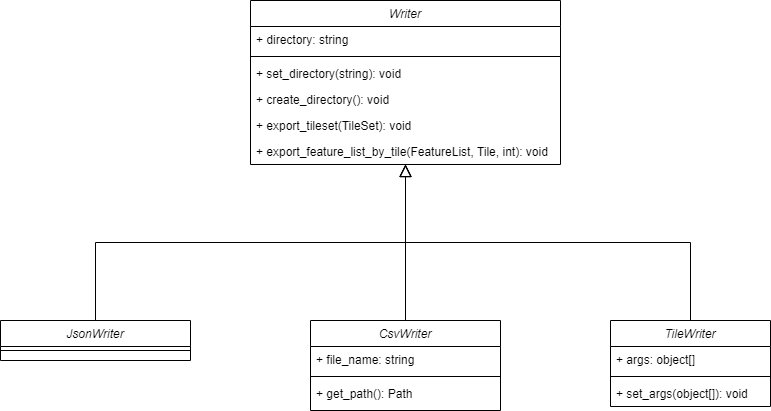

The diagram above was exported from draw.io. Its source (the exported page's mxGraphModel, read from the mxfile embedded in the PNG):
<mxGraphModel dx="1477" dy="813" grid="1" gridSize="10" guides="1" tooltips="1" connect="1" arrows="1" fold="1" page="1" pageScale="1" pageWidth="827" pageHeight="1169" math="0" shadow="0">
  <root>
    <mxCell id="WIyWlLk6GJQsqaUBKTNV-0" />
    <mxCell id="WIyWlLk6GJQsqaUBKTNV-1" parent="WIyWlLk6GJQsqaUBKTNV-0" />
    <mxCell id="zkfFHV4jXpPFQw0GAbJ--0" value="Writer" style="swimlane;fontStyle=2;align=center;verticalAlign=top;childLayout=stackLayout;horizontal=1;startSize=26;horizontalStack=0;resizeParent=1;resizeLast=0;collapsible=1;marginBottom=0;rounded=0;shadow=0;strokeWidth=1;" parent="WIyWlLk6GJQsqaUBKTNV-1" vertex="1">
      <mxGeometry x="279" y="120" width="310" height="164" as="geometry">
        <mxRectangle x="230" y="140" width="160" height="26" as="alternateBounds" />
      </mxGeometry>
    </mxCell>
    <mxCell id="zkfFHV4jXpPFQw0GAbJ--1" value="+ directory: string" style="text;align=left;verticalAlign=top;spacingLeft=4;spacingRight=4;overflow=hidden;rotatable=0;points=[[0,0.5],[1,0.5]];portConstraint=eastwest;" parent="zkfFHV4jXpPFQw0GAbJ--0" vertex="1">
      <mxGeometry y="26" width="310" height="26" as="geometry" />
    </mxCell>
    <mxCell id="zkfFHV4jXpPFQw0GAbJ--4" value="" style="line;html=1;strokeWidth=1;align=left;verticalAlign=middle;spacingTop=-1;spacingLeft=3;spacingRight=3;rotatable=0;labelPosition=right;points=[];portConstraint=eastwest;" parent="zkfFHV4jXpPFQw0GAbJ--0" vertex="1">
      <mxGeometry y="52" width="310" height="8" as="geometry" />
    </mxCell>
    <mxCell id="zRCZS3LzI9z3NhVBTbYc-1" value="+ set_directory(string): void" style="text;align=left;verticalAlign=top;spacingLeft=4;spacingRight=4;overflow=hidden;rotatable=0;points=[[0,0.5],[1,0.5]];portConstraint=eastwest;rounded=0;shadow=0;html=0;" parent="zkfFHV4jXpPFQw0GAbJ--0" vertex="1">
      <mxGeometry y="60" width="310" height="26" as="geometry" />
    </mxCell>
    <mxCell id="zkfFHV4jXpPFQw0GAbJ--5" value="+ create_directory(): void" style="text;align=left;verticalAlign=top;spacingLeft=4;spacingRight=4;overflow=hidden;rotatable=0;points=[[0,0.5],[1,0.5]];portConstraint=eastwest;" parent="zkfFHV4jXpPFQw0GAbJ--0" vertex="1">
      <mxGeometry y="86" width="310" height="26" as="geometry" />
    </mxCell>
    <mxCell id="zRCZS3LzI9z3NhVBTbYc-2" value="+ export_tileset(TileSet): void" style="text;align=left;verticalAlign=top;spacingLeft=4;spacingRight=4;overflow=hidden;rotatable=0;points=[[0,0.5],[1,0.5]];portConstraint=eastwest;" parent="zkfFHV4jXpPFQw0GAbJ--0" vertex="1">
      <mxGeometry y="112" width="310" height="26" as="geometry" />
    </mxCell>
    <mxCell id="zRCZS3LzI9z3NhVBTbYc-3" value="+ export_feature_list_by_tile(FeatureList, Tile, int): void" style="text;align=left;verticalAlign=top;spacingLeft=4;spacingRight=4;overflow=hidden;rotatable=0;points=[[0,0.5],[1,0.5]];portConstraint=eastwest;" parent="zkfFHV4jXpPFQw0GAbJ--0" vertex="1">
      <mxGeometry y="138" width="310" height="26" as="geometry" />
    </mxCell>
    <mxCell id="zkfFHV4jXpPFQw0GAbJ--6" value="CsvWriter" style="swimlane;fontStyle=2;align=center;verticalAlign=top;childLayout=stackLayout;horizontal=1;startSize=26;horizontalStack=0;resizeParent=1;resizeLast=0;collapsible=1;marginBottom=0;rounded=0;shadow=0;strokeWidth=1;" parent="WIyWlLk6GJQsqaUBKTNV-1" vertex="1">
      <mxGeometry x="339" y="440" width="190" height="90" as="geometry">
        <mxRectangle x="130" y="380" width="160" height="26" as="alternateBounds" />
      </mxGeometry>
    </mxCell>
    <mxCell id="IdPibu4T2wAxKjmU43FS-0" value="+ file_name: string" style="text;align=left;verticalAlign=top;spacingLeft=4;spacingRight=4;overflow=hidden;rotatable=0;points=[[0,0.5],[1,0.5]];portConstraint=eastwest;" parent="zkfFHV4jXpPFQw0GAbJ--6" vertex="1">
      <mxGeometry y="26" width="190" height="26" as="geometry" />
    </mxCell>
    <mxCell id="zkfFHV4jXpPFQw0GAbJ--9" value="" style="line;html=1;strokeWidth=1;align=left;verticalAlign=middle;spacingTop=-1;spacingLeft=3;spacingRight=3;rotatable=0;labelPosition=right;points=[];portConstraint=eastwest;" parent="zkfFHV4jXpPFQw0GAbJ--6" vertex="1">
      <mxGeometry y="52" width="190" height="8" as="geometry" />
    </mxCell>
    <mxCell id="zkfFHV4jXpPFQw0GAbJ--7" value="+ get_path(): Path" style="text;align=left;verticalAlign=top;spacingLeft=4;spacingRight=4;overflow=hidden;rotatable=0;points=[[0,0.5],[1,0.5]];portConstraint=eastwest;" parent="zkfFHV4jXpPFQw0GAbJ--6" vertex="1">
      <mxGeometry y="60" width="190" height="26" as="geometry" />
    </mxCell>
    <mxCell id="zkfFHV4jXpPFQw0GAbJ--12" value="" style="endArrow=block;endSize=10;endFill=0;shadow=0;strokeWidth=1;rounded=0;edgeStyle=elbowEdgeStyle;elbow=vertical;" parent="WIyWlLk6GJQsqaUBKTNV-1" source="zkfFHV4jXpPFQw0GAbJ--6" target="zkfFHV4jXpPFQw0GAbJ--0" edge="1">
      <mxGeometry width="160" relative="1" as="geometry">
        <mxPoint x="200" y="203" as="sourcePoint" />
        <mxPoint x="200" y="203" as="targetPoint" />
      </mxGeometry>
    </mxCell>
    <mxCell id="zRCZS3LzI9z3NhVBTbYc-10" value="TileWriter" style="swimlane;fontStyle=2;align=center;verticalAlign=top;childLayout=stackLayout;horizontal=1;startSize=26;horizontalStack=0;resizeParent=1;resizeLast=0;collapsible=1;marginBottom=0;rounded=0;shadow=0;strokeWidth=1;" parent="WIyWlLk6GJQsqaUBKTNV-1" vertex="1">
      <mxGeometry x="639" y="440" width="160" height="86" as="geometry">
        <mxRectangle x="130" y="380" width="160" height="26" as="alternateBounds" />
      </mxGeometry>
    </mxCell>
    <mxCell id="IdPibu4T2wAxKjmU43FS-1" value="+ args: object[]" style="text;align=left;verticalAlign=top;spacingLeft=4;spacingRight=4;overflow=hidden;rotatable=0;points=[[0,0.5],[1,0.5]];portConstraint=eastwest;" parent="zRCZS3LzI9z3NhVBTbYc-10" vertex="1">
      <mxGeometry y="26" width="160" height="26" as="geometry" />
    </mxCell>
    <mxCell id="zRCZS3LzI9z3NhVBTbYc-11" value="" style="line;html=1;strokeWidth=1;align=left;verticalAlign=middle;spacingTop=-1;spacingLeft=3;spacingRight=3;rotatable=0;labelPosition=right;points=[];portConstraint=eastwest;" parent="zRCZS3LzI9z3NhVBTbYc-10" vertex="1">
      <mxGeometry y="52" width="160" height="8" as="geometry" />
    </mxCell>
    <mxCell id="IdPibu4T2wAxKjmU43FS-2" value="+ set_args(object[]): void" style="text;align=left;verticalAlign=top;spacingLeft=4;spacingRight=4;overflow=hidden;rotatable=0;points=[[0,0.5],[1,0.5]];portConstraint=eastwest;" parent="zRCZS3LzI9z3NhVBTbYc-10" vertex="1">
      <mxGeometry y="60" width="160" height="26" as="geometry" />
    </mxCell>
    <mxCell id="zRCZS3LzI9z3NhVBTbYc-16" value="" style="endArrow=block;endSize=10;endFill=0;shadow=0;strokeWidth=1;rounded=0;edgeStyle=elbowEdgeStyle;elbow=vertical;exitX=0.5;exitY=0;exitDx=0;exitDy=0;" parent="WIyWlLk6GJQsqaUBKTNV-1" source="zRCZS3LzI9z3NhVBTbYc-10" target="zkfFHV4jXpPFQw0GAbJ--0" edge="1">
      <mxGeometry width="160" relative="1" as="geometry">
        <mxPoint x="310" y="520" as="sourcePoint" />
        <mxPoint x="314.43000000000006" y="596.28" as="targetPoint" />
      </mxGeometry>
    </mxCell>
    <mxCell id="4" value="JsonWriter" style="swimlane;fontStyle=2;align=center;verticalAlign=top;childLayout=stackLayout;horizontal=1;startSize=26;horizontalStack=0;resizeParent=1;resizeLast=0;collapsible=1;marginBottom=0;rounded=0;shadow=0;strokeWidth=1;" vertex="1" parent="WIyWlLk6GJQsqaUBKTNV-1">
      <mxGeometry x="29" y="440" width="190" height="40" as="geometry">
        <mxRectangle x="130" y="380" width="160" height="26" as="alternateBounds" />
      </mxGeometry>
    </mxCell>
    <mxCell id="6" value="" style="line;html=1;strokeWidth=1;align=left;verticalAlign=middle;spacingTop=-1;spacingLeft=3;spacingRight=3;rotatable=0;labelPosition=right;points=[];portConstraint=eastwest;" vertex="1" parent="4">
      <mxGeometry y="26" width="190" height="8" as="geometry" />
    </mxCell>
    <mxCell id="9" value="" style="endArrow=block;endSize=10;endFill=0;shadow=0;strokeWidth=1;rounded=0;edgeStyle=elbowEdgeStyle;elbow=vertical;exitX=0.5;exitY=0;exitDx=0;exitDy=0;" edge="1" parent="WIyWlLk6GJQsqaUBKTNV-1" source="4" target="zkfFHV4jXpPFQw0GAbJ--0">
      <mxGeometry width="160" relative="1" as="geometry">
        <mxPoint x="245" y="450" as="sourcePoint" />
        <mxPoint x="385" y="294" as="targetPoint" />
      </mxGeometry>
    </mxCell>
  </root>
</mxGraphModel>